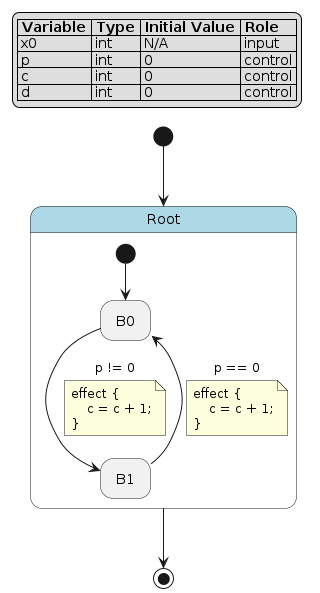

The diagram above was rendered by PlantUML. Its source (embedded in the PNG):
@startuml
hide empty description

skinparam state {
  BackgroundColor<<pseudo>> LightGray
  BackgroundColor<<composite>> LightBlue
  BorderColor<<pseudo>> Gray
  FontStyle<<pseudo>> italic
}

legend top left
|= Variable |= Type |= Initial Value |= Role |
| x0 | int | N/A | input |
| p | int | 0 | control |
| c | int | 0 | control |
| d | int | 0 | control |
endlegend

state "Root" as root <<composite>> {
    state "B0" as root__b0
    state "B1" as root__b1
    [*] --> root__b0
    root__b0 --> root__b1 : p != 0
    note on link
    effect {
        c = c + 1;
    }
    end note
    root__b1 --> root__b0 : p == 0
    note on link
    effect {
        c = c + 1;
    }
    end note
}
[*] --> root
root --> [*]
@enduml